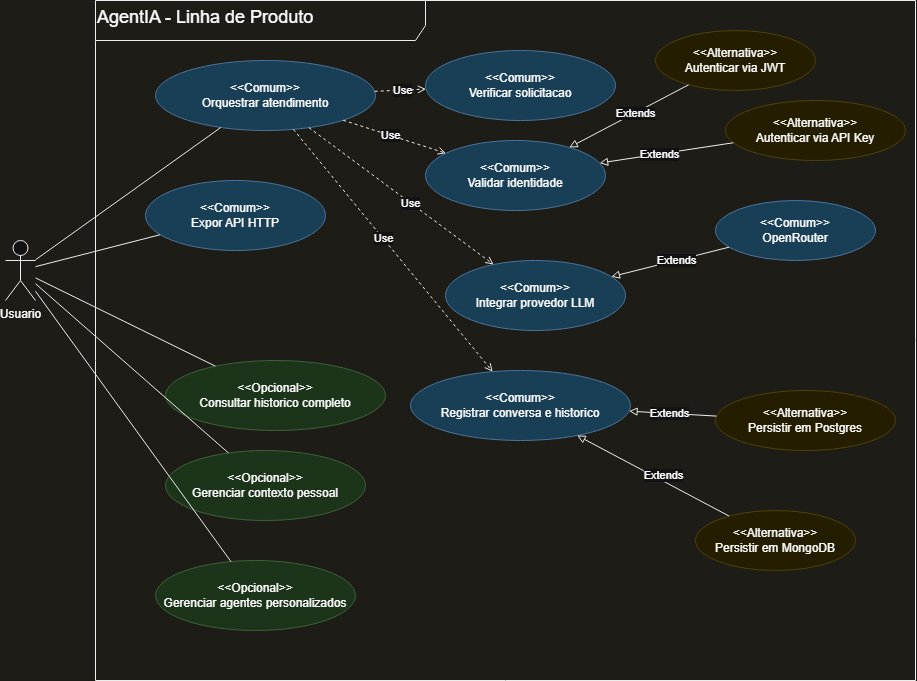

The diagram above was exported from draw.io. Its source (the exported page's mxGraphModel, read from the mxfile embedded in the PNG):
<mxGraphModel dx="1230" dy="646" grid="1" gridSize="10" guides="1" tooltips="1" connect="1" arrows="1" fold="1" page="1" pageScale="1" pageWidth="1100" pageHeight="850" background="#f4f3ec" math="0" shadow="0">
  <root>
    <mxCell id="0" />
    <mxCell id="1" parent="0" />
    <mxCell id="frame_sistema" parent="1" style="shape=umlFrame;whiteSpace=wrap;html=1;width=330;height=40;boundedLbl=1;verticalAlign=top;align=left;fillColor=none;strokeColor=#000000;fontFamily=Helvetica;fontSize=18;" value="AgentIA - Linha de Produto" vertex="1">
      <mxGeometry height="680" width="820" x="150" y="80" as="geometry" />
    </mxCell>
    <mxCell id="actor_usuario" parent="1" style="shape=umlActor;verticalLabelPosition=bottom;verticalAlign=top;html=1;outlineConnect=0;strokeColor=#000000;" value="Usuario" vertex="1">
      <mxGeometry height="60" width="30" x="60" y="320" as="geometry" />
    </mxCell>
    <mxCell id="uc_orquestrar" parent="1" style="ellipse;whiteSpace=wrap;html=1;fillColor=#aedaf5;strokeColor=#6b9bc7;fontFamily=Helvetica;fontSize=12;" value="&amp;lt;&amp;lt;Comum&amp;gt;&amp;gt;&lt;br&gt;Orquestrar atendimento" vertex="1">
      <mxGeometry height="70" width="220" x="210" y="140" as="geometry" />
    </mxCell>
    <mxCell id="uc_api" parent="1" style="ellipse;whiteSpace=wrap;html=1;fillColor=#aedaf5;strokeColor=#6b9bc7;fontFamily=Helvetica;fontSize=12;" value="&amp;lt;&amp;lt;Comum&amp;gt;&amp;gt;&lt;br&gt;Expor API HTTP" vertex="1">
      <mxGeometry height="70" width="180" x="200" y="260" as="geometry" />
    </mxCell>
    <mxCell id="uc_validar" parent="1" style="ellipse;whiteSpace=wrap;html=1;fillColor=#aedaf5;strokeColor=#6b9bc7;fontFamily=Helvetica;fontSize=12;" value="&amp;lt;&amp;lt;Comum&amp;gt;&amp;gt;&lt;br&gt;Validar identidade" vertex="1">
      <mxGeometry height="70" width="180" x="480" y="220" as="geometry" />
    </mxCell>
    <mxCell id="uc_verificar" parent="1" style="ellipse;whiteSpace=wrap;html=1;fillColor=#aedaf5;strokeColor=#6b9bc7;fontFamily=Helvetica;fontSize=12;" value="&amp;lt;&amp;lt;Comum&amp;gt;&amp;gt;&lt;br&gt;Verificar solicitacao" vertex="1">
      <mxGeometry height="70" width="190" x="480" y="130" as="geometry" />
    </mxCell>
    <mxCell id="uc_registrar" parent="1" style="ellipse;whiteSpace=wrap;html=1;fillColor=#aedaf5;strokeColor=#6b9bc7;fontFamily=Helvetica;fontSize=12;" value="&amp;lt;&amp;lt;Comum&amp;gt;&amp;gt;&lt;br&gt;Registrar conversa e historico" vertex="1">
      <mxGeometry height="70" width="220" x="465" y="450" as="geometry" />
    </mxCell>
    <mxCell id="uc_integrar" parent="1" style="ellipse;whiteSpace=wrap;html=1;fillColor=#aedaf5;strokeColor=#6b9bc7;fontFamily=Helvetica;fontSize=12;" value="&amp;lt;&amp;lt;Comum&amp;gt;&amp;gt;&lt;br&gt;Integrar provedor LLM" vertex="1">
      <mxGeometry height="70" width="180" x="500" y="340" as="geometry" />
    </mxCell>
    <mxCell id="uc_agentes" parent="1" style="ellipse;whiteSpace=wrap;html=1;fillColor=#cbe8c8;strokeColor=#90ba8b;fontFamily=Helvetica;fontSize=12;" value="&amp;lt;&amp;lt;Opcional&amp;gt;&amp;gt;&lt;br&gt;Gerenciar agentes personalizados" vertex="1">
      <mxGeometry height="70" width="200" x="210" y="640" as="geometry" />
    </mxCell>
    <mxCell id="uc_contexto" parent="1" style="ellipse;whiteSpace=wrap;html=1;fillColor=#cbe8c8;strokeColor=#90ba8b;fontFamily=Helvetica;fontSize=12;" value="&amp;lt;&amp;lt;Opcional&amp;gt;&amp;gt;&lt;br&gt;Gerenciar contexto pessoal" vertex="1">
      <mxGeometry height="70" width="200" x="220" y="530" as="geometry" />
    </mxCell>
    <mxCell id="uc_consultar" parent="1" style="ellipse;whiteSpace=wrap;html=1;fillColor=#cbe8c8;strokeColor=#90ba8b;fontFamily=Helvetica;fontSize=12;" value="&amp;lt;&amp;lt;Opcional&amp;gt;&amp;gt;&lt;br&gt;Consultar historico completo" vertex="1">
      <mxGeometry height="70" width="220" x="220" y="440" as="geometry" />
    </mxCell>
    <mxCell id="uc_jwt" parent="1" style="ellipse;whiteSpace=wrap;html=1;fillColor=#fdf4cd;strokeColor=#dbca86;fontFamily=Helvetica;fontSize=12;" value="&amp;lt;&amp;lt;Alternativa&amp;gt;&amp;gt;&lt;br&gt;Autenticar via JWT" vertex="1">
      <mxGeometry height="60" width="160" x="710" y="110" as="geometry" />
    </mxCell>
    <mxCell id="uc_apikey" parent="1" style="ellipse;whiteSpace=wrap;html=1;fillColor=#fdf4cd;strokeColor=#dbca86;fontFamily=Helvetica;fontSize=12;" value="&amp;lt;&amp;lt;Alternativa&amp;gt;&amp;gt;&lt;br&gt;Autenticar via API Key" vertex="1">
      <mxGeometry height="60" width="180" x="780" y="180" as="geometry" />
    </mxCell>
    <mxCell id="uc_openrouter" parent="1" style="ellipse;whiteSpace=wrap;html=1;fillColor=#aedaf5;strokeColor=#6b9bc7;fontFamily=Helvetica;fontSize=12;align=center;verticalAlign=middle;fontColor=default;" value="&amp;lt;&amp;lt;Comum&amp;gt;&amp;gt;&lt;br&gt;OpenRouter" vertex="1">
      <mxGeometry height="60" width="160" x="770" y="280" as="geometry" />
    </mxCell>
    <mxCell id="uc_mongo" parent="1" style="ellipse;whiteSpace=wrap;html=1;fillColor=#fdf4cd;strokeColor=#dbca86;fontFamily=Helvetica;fontSize=12;" value="&amp;lt;&amp;lt;Alternativa&amp;gt;&amp;gt;&lt;br&gt;Persistir em MongoDB" vertex="1">
      <mxGeometry height="60" width="160" x="750" y="590" as="geometry" />
    </mxCell>
    <mxCell id="uc_postgres" parent="1" style="ellipse;whiteSpace=wrap;html=1;fillColor=#fdf4cd;strokeColor=#dbca86;fontFamily=Helvetica;fontSize=12;" value="&amp;lt;&amp;lt;Alternativa&amp;gt;&amp;gt;&lt;br&gt;Persistir em Postgres" vertex="1">
      <mxGeometry height="60" width="180" x="770" y="470" as="geometry" />
    </mxCell>
    <mxCell id="edge_user_orq" edge="1" parent="1" source="actor_usuario" style="edgeStyle=none;rounded=0;html=1;strokeColor=#000000;endArrow=none;endFill=0;" target="uc_orquestrar">
      <mxGeometry relative="1" as="geometry" />
    </mxCell>
    <mxCell id="edge_user_api" edge="1" parent="1" source="actor_usuario" style="edgeStyle=none;rounded=0;html=1;strokeColor=#000000;endArrow=none;endFill=0;" target="uc_api">
      <mxGeometry relative="1" as="geometry" />
    </mxCell>
    <mxCell id="edge_user_agentes" edge="1" parent="1" source="actor_usuario" style="edgeStyle=none;rounded=0;html=1;strokeColor=#000000;endArrow=none;endFill=0;" target="uc_agentes">
      <mxGeometry relative="1" as="geometry" />
    </mxCell>
    <mxCell id="edge_user_contexto" edge="1" parent="1" source="actor_usuario" style="edgeStyle=none;rounded=0;html=1;strokeColor=#000000;endArrow=none;endFill=0;" target="uc_contexto">
      <mxGeometry relative="1" as="geometry" />
    </mxCell>
    <mxCell id="edge_user_consultar" edge="1" parent="1" source="actor_usuario" style="edgeStyle=none;rounded=0;html=1;strokeColor=#000000;endArrow=none;endFill=0;" target="uc_consultar">
      <mxGeometry relative="1" as="geometry" />
    </mxCell>
    <mxCell id="use_orq_validar" edge="1" parent="1" source="uc_orquestrar" style="edgeStyle=none;rounded=0;html=1;strokeColor=#000000;endArrow=open;endFill=0;dashed=1;" target="uc_validar">
      <mxGeometry relative="1" as="geometry" />
    </mxCell>
    <mxCell id="use_orq_validar_lbl" connectable="0" parent="use_orq_validar" style="edgeLabel;html=1;align=center;verticalAlign=middle;resizable=0;points=[];backgroundColor=#f4f3ec;" value="Use" vertex="1">
      <mxGeometry relative="1" x="-0.1" as="geometry">
        <mxPoint as="offset" />
      </mxGeometry>
    </mxCell>
    <mxCell id="use_orq_verificar" edge="1" parent="1" source="uc_orquestrar" style="edgeStyle=none;rounded=0;html=1;strokeColor=#000000;endArrow=open;endFill=0;dashed=1;" target="uc_verificar">
      <mxGeometry relative="1" as="geometry" />
    </mxCell>
    <mxCell id="use_orq_verificar_lbl" connectable="0" parent="use_orq_verificar" style="edgeLabel;html=1;align=center;verticalAlign=middle;resizable=0;points=[];backgroundColor=#f4f3ec;" value="Use" vertex="1">
      <mxGeometry relative="1" x="0.1" as="geometry">
        <mxPoint as="offset" />
      </mxGeometry>
    </mxCell>
    <mxCell id="use_orq_registrar" edge="1" parent="1" source="uc_orquestrar" style="edgeStyle=none;rounded=0;html=1;strokeColor=#000000;endArrow=open;endFill=0;dashed=1;" target="uc_registrar">
      <mxGeometry relative="1" as="geometry" />
    </mxCell>
    <mxCell id="use_orq_registrar_lbl" connectable="0" parent="use_orq_registrar" style="edgeLabel;html=1;align=center;verticalAlign=middle;resizable=0;points=[];backgroundColor=#f4f3ec;" value="Use" vertex="1">
      <mxGeometry relative="1" x="-0.1" as="geometry">
        <mxPoint as="offset" />
      </mxGeometry>
    </mxCell>
    <mxCell id="use_orq_integrar" edge="1" parent="1" source="uc_orquestrar" style="edgeStyle=none;rounded=0;html=1;strokeColor=#000000;endArrow=open;endFill=0;dashed=1;" target="uc_integrar">
      <mxGeometry relative="1" as="geometry" />
    </mxCell>
    <mxCell id="use_orq_integrar_lbl" connectable="0" parent="use_orq_integrar" style="edgeLabel;html=1;align=center;verticalAlign=middle;resizable=0;points=[];backgroundColor=#f4f3ec;" value="Use" vertex="1">
      <mxGeometry relative="1" x="0.1" as="geometry">
        <mxPoint as="offset" />
      </mxGeometry>
    </mxCell>
    <mxCell id="ext_jwt_validar" edge="1" parent="1" source="uc_jwt" style="edgeStyle=none;rounded=0;html=1;strokeColor=#000000;endArrow=block;endFill=0;" target="uc_validar">
      <mxGeometry relative="1" as="geometry" />
    </mxCell>
    <mxCell id="ext_jwt_validar_lbl" connectable="0" parent="ext_jwt_validar" style="edgeLabel;html=1;align=center;verticalAlign=middle;resizable=0;points=[];backgroundColor=#f4f3ec;" value="Extends" vertex="1">
      <mxGeometry relative="1" x="-0.1" as="geometry">
        <mxPoint as="offset" />
      </mxGeometry>
    </mxCell>
    <mxCell id="ext_apikey_validar" edge="1" parent="1" source="uc_apikey" style="edgeStyle=none;rounded=0;html=1;strokeColor=#000000;endArrow=block;endFill=0;" target="uc_validar">
      <mxGeometry relative="1" as="geometry" />
    </mxCell>
    <mxCell id="ext_apikey_validar_lbl" connectable="0" parent="ext_apikey_validar" style="edgeLabel;html=1;align=center;verticalAlign=middle;resizable=0;points=[];backgroundColor=#f4f3ec;" value="Extends" vertex="1">
      <mxGeometry relative="1" x="0.1" as="geometry">
        <mxPoint as="offset" />
      </mxGeometry>
    </mxCell>
    <mxCell id="ext_openrouter_integrar" edge="1" parent="1" source="uc_openrouter" style="edgeStyle=none;rounded=0;html=1;strokeColor=#000000;endArrow=block;endFill=0;" target="uc_integrar">
      <mxGeometry relative="1" as="geometry" />
    </mxCell>
    <mxCell id="ext_openrouter_integrar_lbl" connectable="0" parent="ext_openrouter_integrar" style="edgeLabel;html=1;align=center;verticalAlign=middle;resizable=0;points=[];backgroundColor=#f4f3ec;" value="Extends" vertex="1">
      <mxGeometry relative="1" x="-0.1" as="geometry">
        <mxPoint as="offset" />
      </mxGeometry>
    </mxCell>
    <mxCell id="ext_mongo_registrar" edge="1" parent="1" source="uc_mongo" style="edgeStyle=none;rounded=0;html=1;strokeColor=#000000;endArrow=block;endFill=0;" target="uc_registrar">
      <mxGeometry relative="1" as="geometry" />
    </mxCell>
    <mxCell id="ext_mongo_registrar_lbl" connectable="0" parent="ext_mongo_registrar" style="edgeLabel;html=1;align=center;verticalAlign=middle;resizable=0;points=[];backgroundColor=#f4f3ec;" value="Extends" vertex="1">
      <mxGeometry relative="1" x="-0.1" as="geometry">
        <mxPoint x="2" y="-5" as="offset" />
      </mxGeometry>
    </mxCell>
    <mxCell id="ext_postgres_registrar" edge="1" parent="1" source="uc_postgres" style="edgeStyle=none;rounded=0;html=1;strokeColor=#000000;endArrow=block;endFill=0;" target="uc_registrar">
      <mxGeometry relative="1" as="geometry" />
    </mxCell>
    <mxCell id="ext_postgres_registrar_lbl" connectable="0" parent="ext_postgres_registrar" style="edgeLabel;html=1;align=center;verticalAlign=middle;resizable=0;points=[];backgroundColor=#f4f3ec;" value="Extends" vertex="1">
      <mxGeometry relative="1" x="0.1" as="geometry">
        <mxPoint as="offset" />
      </mxGeometry>
    </mxCell>
  </root>
</mxGraphModel>